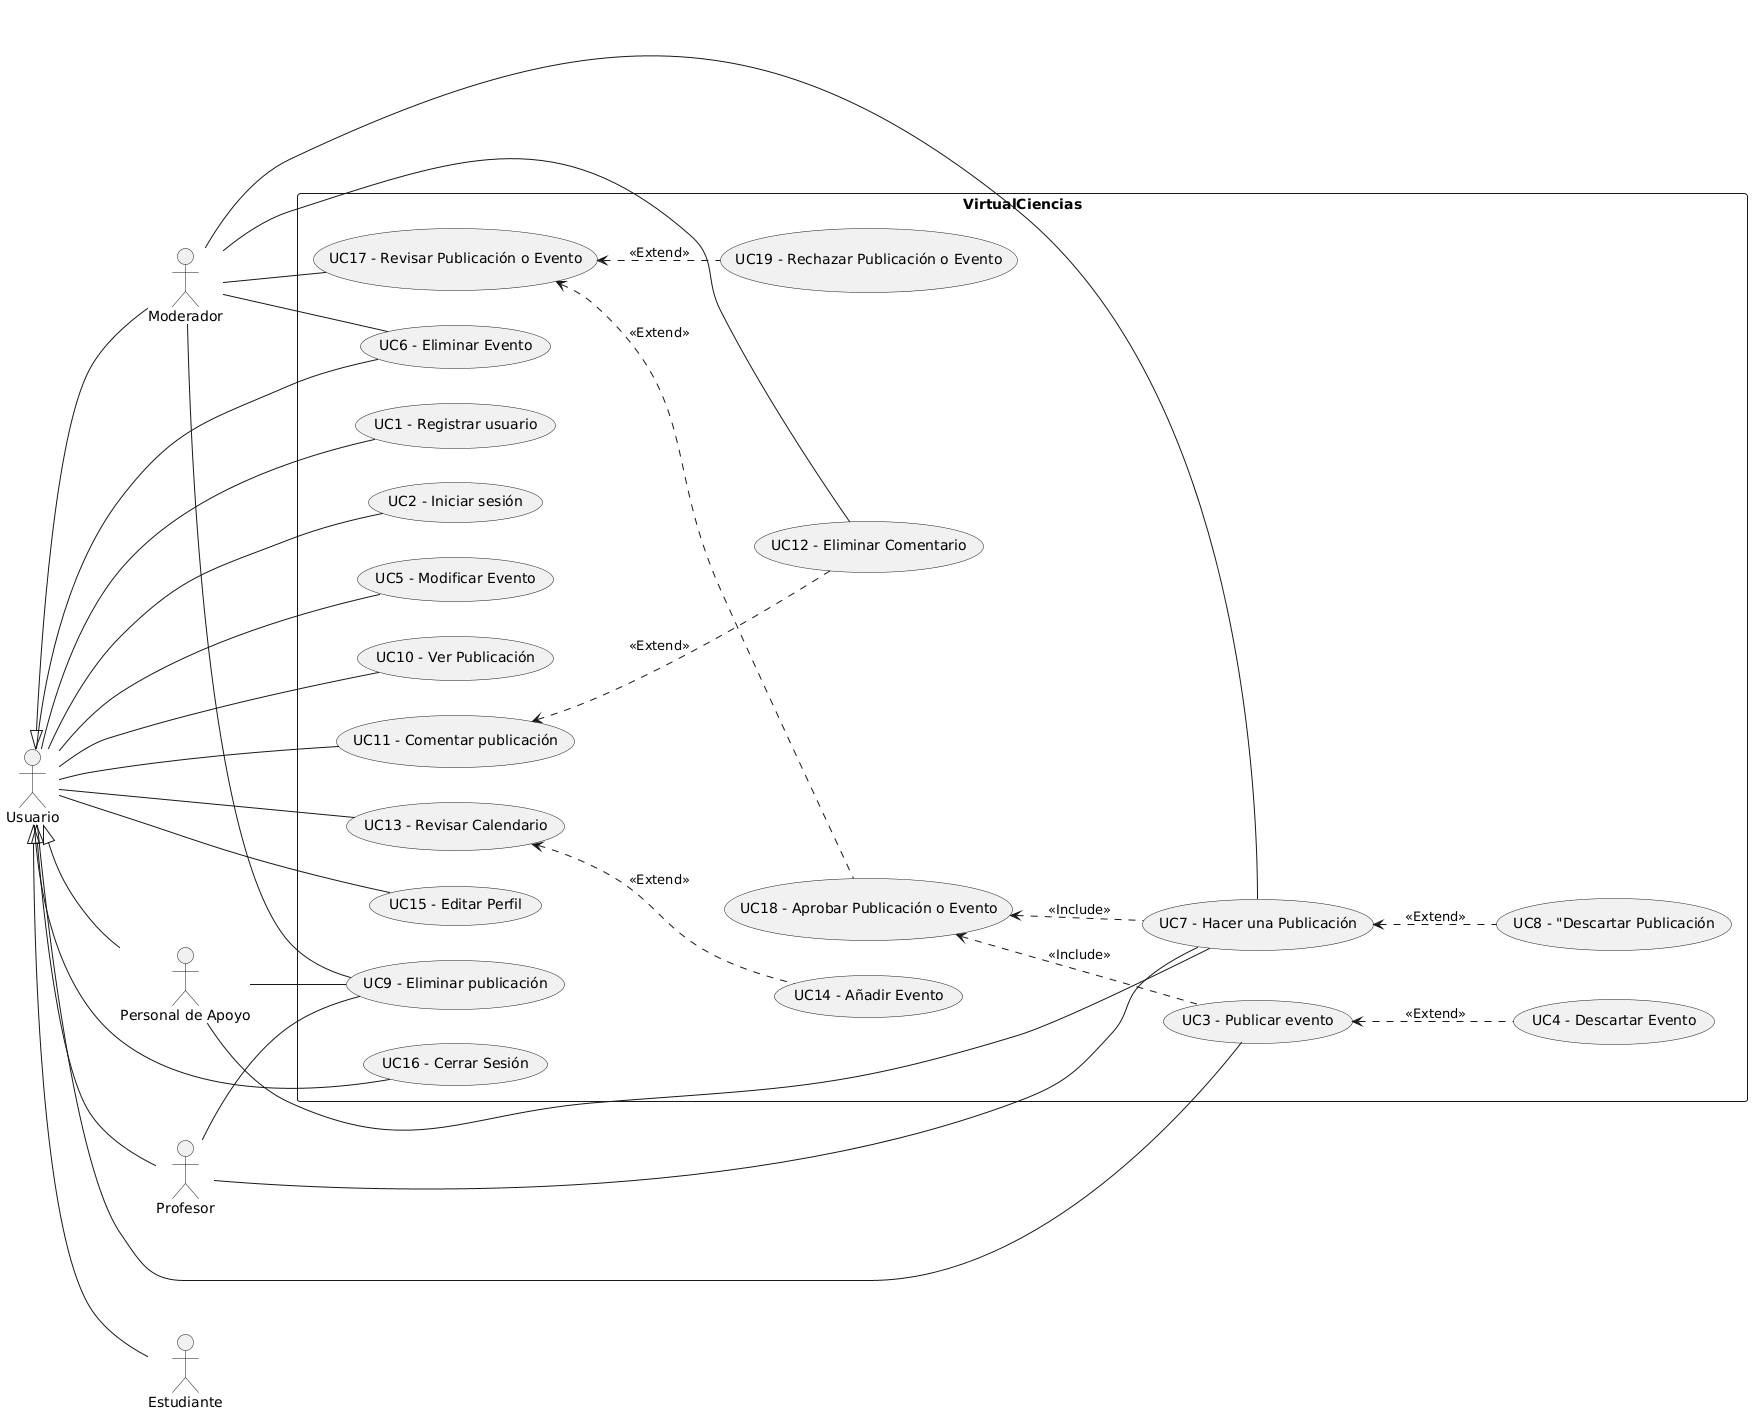

The diagram above was rendered by PlantUML. Its source (embedded in the PNG):
@startuml
actor Usuario as Actor1
actor Moderador as Actor2
actor Estudiante as Actor3
actor Profesor as Actor4
actor "Personal de Apoyo" as Actor5

left to right direction

rectangle VirtualCiencias{
usecase "UC1 - Registrar usuario" as UC1
usecase "UC2 - Iniciar sesión" as UC2
usecase "UC3 - Publicar evento" as UC3
usecase "UC4 - Descartar Evento" as UC4
usecase "UC5 - Modificar Evento" as UC5
usecase "UC6 - Eliminar Evento" as UC6
usecase "UC7 - Hacer una Publicación" as UC7
usecase "UC8 - "Descartar Publicación" as UC8
usecase "UC9 - Eliminar publicación" as UC9
usecase "UC10 - Ver Publicación" as UC10
usecase "UC11 - Comentar publicación" as UC11
usecase "UC12 - Eliminar Comentario" as UC12
usecase "UC13 - Revisar Calendario" as UC13
usecase "UC14 - Añadir Evento" as UC14
usecase "UC15 - Editar Perfil" as UC15
usecase "UC16 - Cerrar Sesión" as UC16
usecase "UC17 - Revisar Publicación o Evento" as UC17
usecase "UC18 - Aprobar Publicación o Evento" as UC18
usecase "UC19 - Rechazar Publicación o Evento" as UC19

UC3 <.. UC4 : <<Extend>>
UC7 <.. UC8 : <<Extend>>
UC11 <.. UC12 : <<Extend>>
UC13 <.. UC14 : <<Extend>>
UC17 <.. UC18 : <<Extend>>
UC17 <.. UC19 : <<Extend>>
UC18 <.. UC3 : <<Include>>
UC18 <.. UC7 : <<Include>>

Actor1 -- UC1
Actor1 -- UC2
Actor1 -- UC3
Actor1 -- UC5
Actor1 -- UC6
Actor1 -- UC10
Actor1 -- UC11
Actor1 -- UC13
Actor1 -- UC15
Actor1 -- UC16

Actor2 -- UC6
Actor2 -- UC7
Actor2 -- UC9
Actor2 -- UC12
Actor2 -- UC17

Actor4 -- UC7
Actor4 -- UC9

Actor5 -- UC7
Actor5 -- UC9

Actor1 <|-- Actor2
Actor1 <|-- Actor3
Actor1 <|-- Actor4
Actor1 <|-- Actor5
}
@enduml